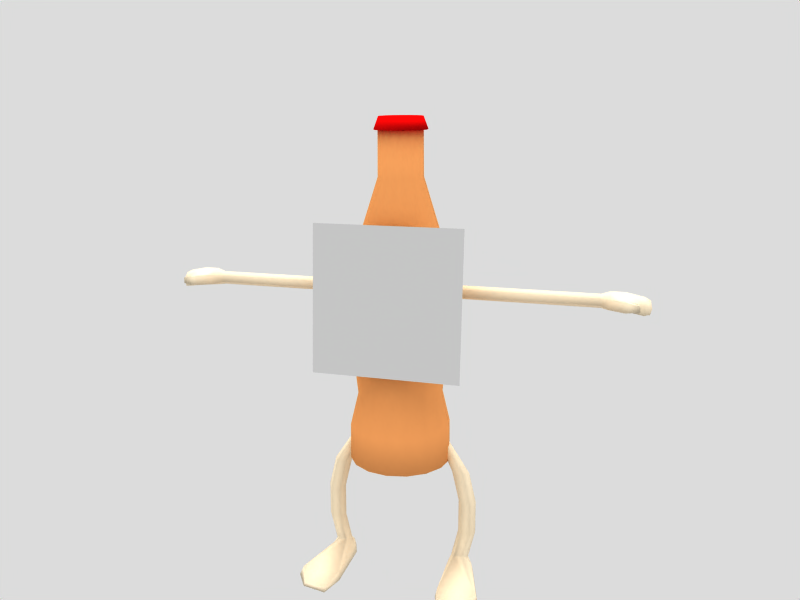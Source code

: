 # Source: super_cocacola7.blend  (saved by Blender 2.46.0; exported with 4.5.12 LTS)
import bpy
from mathutils import Matrix  # noqa: F401  (used for matrix-valued properties, if any)

bpy.ops.wm.read_factory_settings(use_empty=True)
scene = bpy.context.scene
scene.name = 'Scene'

# ---- collections
col_collection_1 = bpy.data.collections.new('Collection 1'); scene.collection.children.link(col_collection_1)
col_collection_20 = bpy.data.collections.new('Collection 20'); scene.collection.children.link(col_collection_20)

# ---- materials (node trees are filled in below, after node groups)
mat_memberskin = bpy.data.materials.new('MemberSkin')
mat_memberskin.alpha_threshold = 0.0
mat_memberskin.diffuse_color = (0.9765, 0.902, 0.7725, 1.0)
mat_memberskin.roughness = 0.0
mat_memberskin.specular_intensity = 0.1
mat_memberskin.line_color = (0.0, 0.0, 0.0, 1.0)
mat_faceskin = bpy.data.materials.new('FaceSkin')
mat_faceskin.alpha_threshold = 0.0
mat_faceskin.preview_render_type = 'CUBE'
mat_faceskin.roughness = 0.5
mat_faceskin.line_color = (0.0, 0.0, 0.0, 1.0)
mat_capskin = bpy.data.materials.new('CapSkin')
mat_capskin.alpha_threshold = 0.0
mat_capskin.preview_render_type = 'CUBE'
mat_capskin.diffuse_color = (0.9294, 0.03137, 0.03137, 1.0)
mat_capskin.roughness = 0.5
mat_capskin.line_color = (0.0, 0.0, 0.0, 1.0)
mat_bottleskin = bpy.data.materials.new('BottleSkin')
mat_bottleskin.alpha_threshold = 0.0
mat_bottleskin.preview_render_type = 'CUBE'
mat_bottleskin.diffuse_color = (0.9647, 0.6314, 0.3608, 1.0)
mat_bottleskin.roughness = 0.5
mat_bottleskin.line_color = (0.0, 0.0, 0.0, 1.0)

# ---- material node trees

# ---- world
world_world = bpy.data.worlds.new('World'); scene.world = world_world
world_world.color = (0.8627, 0.8627, 0.8627)
world_world.use_sun_shadow = False
world_world.sun_shadow_jitter_overblur = 0.0
world_world.cycles.sampling_method = 'MANUAL'
world_world.cycles.sample_map_resolution = 256

# ---- cameras
cam_camera_001 = bpy.data.cameras.new('Camera.001')
cam_camera_001.passepartout_alpha = 0.2
cam_camera_001.clip_end = 100.0
cam_camera_001.lens = 35.0
cam_camera_001.show_passepartout = False
cam_camera_001.show_safe_areas = True
cam_camera_001.dof.focus_distance = 0.0
cam_camera_001.dof.aperture_fstop = 128.0

# ---- lights
light_lamp_003 = bpy.data.lights.new('Lamp.003', 'SUN')
light_lamp_003.transmission_factor = 0.0
light_lamp_003.angle = 1.571
light_lamp_003.energy = 1.5
light_lamp_003.shadow_buffer_clip_start = 0.5
light_lamp_003.shadow_soft_size = 1.0
light_lamp_003.shadow_cascade_max_distance = 1000.0
light_lamp_003.cycles.use_multiple_importance_sampling = False

# ---- meshes
me_leg = bpy.data.meshes.new('Leg')
me_leg.from_pydata([(-1.079, 0.1581, -1.899), (1.079, 0.1581, -1.899), (-0.9976, 0.0175, -1.9), (0.9976, 0.0175, -1.9), (-1.079, -0.1231, -1.832), (1.079, -0.1231, -1.832), (-1.241, -0.1231, -1.832), (1.241, -0.1231, -1.832), (-1.322, 0.01745, -1.899), (1.322, 0.01745, -1.899), (-1.241, 0.158, -1.899), (1.241, 0.158, -1.899), (-1.071, 0.1581, -0.1628), (1.071, 0.1581, -0.1628), (-0.9901, 0.0175, -0.1629), (0.9901, 0.0175, -0.1629), (-1.071, -0.1231, -0.1628), (1.071, -0.1231, -0.1628), (-1.234, -0.1231, -0.1626), (1.234, -0.1231, -0.1626), (-1.315, 0.01745, -0.1625), (1.315, 0.01745, -0.1625), (-1.234, 0.158, -0.1626), (1.234, 0.158, -0.1626), (-1.125, 0.0175, -0.8151), (1.125, 0.0175, -0.8151), (-1.206, 0.1581, -0.815), (1.206, 0.1581, -0.815), (-1.205, -0.1231, -0.7728), (1.205, -0.1231, -0.7728), (-1.368, -0.1231, -0.7726), (1.368, -0.1231, -0.7726), (-1.449, 0.01745, -0.8147), (1.449, 0.01745, -0.8147), (-1.368, 0.158, -0.8148), (1.368, 0.158, -0.8148), (-1.124, 0.0175, -0.7307), (1.124, 0.0175, -0.7307), (-1.205, 0.1581, -0.7306), (1.205, 0.1581, -0.7306), (-1.449, 0.01745, -0.7303), (1.449, 0.01745, -0.7303), (-1.368, 0.158, -0.7304), (1.368, 0.158, -0.7304), (-0.7608, 0.01748, 0.5444), (0.7608, 0.01748, 0.5444), (-0.8063, 0.09631, 0.5445), (0.8063, 0.09631, 0.5445), (-0.8518, 0.01746, 0.5445), (0.8518, 0.01746, 0.5445), (-0.8063, -0.06137, 0.5445), (0.8063, -0.06137, 0.5445), (-0.7152, -0.06135, 0.5443), (0.7152, -0.06135, 0.5443), (-0.6697, 0.01749, 0.5443), (0.6697, 0.01749, 0.5443), (-0.7153, 0.09632, 0.5443), (0.7153, 0.09632, 0.5443), (-1.277, 0.2626, -2.024), (1.277, 0.2626, -2.024), (-1.393, 0.01744, -2.024), (1.393, 0.01744, -2.024), (-1.65, -0.9488, -2.019), (1.65, -0.9488, -2.019), (-0.9488, -0.9447, -2.018), (0.9488, -0.9447, -2.018), (-0.9457, 0.01751, -2.024), (0.9457, 0.01751, -2.024), (-1.044, 0.2627, -2.024), (1.044, 0.2627, -2.024), (-0.9212, 0.01751, -2.165), (0.9212, 0.01751, -2.165), (-1.018, 0.2833, -2.165), (1.018, 0.2833, -2.165), (-0.9196, -1.0, -2.163), (0.9196, -1.0, -2.163), (-1.703, -1.004, -2.163), (1.703, -1.004, -2.163), (-1.424, 0.01744, -2.164), (1.424, 0.01744, -2.164), (-1.295, 0.2832, -2.164), (1.295, 0.2832, -2.164), (-1.054, -1.426, -2.166), (1.054, -1.426, -2.166), (-1.496, -1.333, -2.167), (1.496, -1.333, -2.167), (-1.493, -1.291, -2.097), (1.493, -1.291, -2.097), (-1.055, -1.385, -2.096), (1.055, -1.385, -2.096), (-1.126, 0.0175, -1.352), (1.126, 0.0175, -1.352), (-1.207, 0.1581, -1.352), (1.207, 0.1581, -1.352), (-1.207, -0.1231, -1.352), (1.207, -0.1231, -1.352), (-1.37, -0.1231, -1.352), (1.37, -0.1231, -1.352), (-1.451, 0.01745, -1.351), (1.451, 0.01745, -1.351), (-1.37, 0.158, -1.352), (1.37, 0.158, -1.352)], [], [(26, 38, 36, 24), (37, 39, 27, 25), (38, 12, 14, 36), (15, 13, 39, 37), (24, 36, 28), (29, 37, 25), (36, 14, 16, 28), (17, 15, 37, 29), (28, 16, 18, 30), (19, 17, 29, 31), (30, 40, 32), (33, 41, 31), (30, 18, 20, 40), (21, 19, 31, 41), (32, 40, 42, 34), (43, 41, 33, 35), (40, 20, 22, 42), (23, 21, 41, 43), (12, 38, 42, 22), (43, 39, 13, 23), (38, 26, 34, 42), (35, 27, 39, 43), (12, 22, 46, 56), (47, 23, 13, 57), (22, 20, 48, 46), (49, 21, 23, 47), (20, 18, 50, 48), (51, 19, 21, 49), (18, 16, 52, 50), (53, 17, 19, 51), (16, 14, 54, 52), (55, 15, 17, 53), (14, 12, 56, 54), (57, 13, 15, 55), (44, 54, 56), (57, 55, 45), (44, 52, 54), (55, 53, 45), (44, 50, 52), (53, 51, 45), (44, 48, 50), (51, 49, 45), (44, 46, 48), (49, 47, 45), (44, 56, 46), (47, 57, 45), (10, 0, 68, 58), (69, 1, 11, 59), (8, 10, 58, 60), (59, 11, 9, 61), (6, 8, 60, 62), (61, 9, 7, 63), (4, 6, 62, 64), (63, 7, 5, 65), (2, 4, 64, 66), (65, 5, 3, 67), (0, 2, 66, 68), (67, 3, 1, 69), (66, 70, 72, 68), (73, 71, 67, 69), (64, 74, 70, 66), (71, 75, 65, 67), (60, 78, 76, 62), (77, 79, 61, 63), (58, 80, 78, 60), (79, 81, 59, 61), (68, 72, 80, 58), (81, 73, 69, 59), (70, 78, 80, 72), (81, 79, 71, 73), (70, 74, 76, 78), (77, 75, 71, 79), (76, 74, 82, 84), (83, 75, 77, 85), (62, 76, 84, 86), (85, 77, 63, 87), (74, 64, 88, 82), (89, 65, 75, 83), (64, 62, 86, 88), (87, 63, 65, 89), (86, 84, 82, 88), (83, 85, 87, 89), (0, 92, 90, 2), (91, 93, 1, 3), (92, 26, 24, 90), (25, 27, 93, 91), (2, 90, 94, 4), (95, 91, 3, 5), (90, 24, 28, 94), (29, 25, 91, 95), (4, 94, 96, 6), (97, 95, 5, 7), (94, 28, 30, 96), (31, 29, 95, 97), (6, 96, 98, 8), (99, 97, 7, 9), (96, 30, 32, 98), (33, 31, 97, 99), (8, 98, 100, 10), (101, 99, 9, 11), (98, 32, 34, 100), (35, 33, 99, 101), (26, 92, 100, 34), (101, 93, 27, 35), (92, 0, 10, 100), (11, 1, 93, 101)])
me_leg.polygons.foreach_set('use_smooth', [True] * 106)
me_leg.materials.append(mat_memberskin)
me_leg.use_remesh_preserve_volume = False
me_leg.use_remesh_preserve_attributes = False
me_leg.use_mirror_vertex_groups = False
me_leg.update()
me_arm = bpy.data.meshes.new('Arm')
me_arm.from_pydata([(-3.485, 0.1051, -0.01245), (3.485, 0.1051, -0.01245), (-3.485, -0.0002192, -0.07328), (3.485, -0.0002192, -0.07328), (-3.485, -0.1056, -0.01248), (3.485, -0.1056, -0.01248), (-3.485, -0.1056, 0.1091), (3.485, -0.1056, 0.1091), (-3.485, -0.0002588, 0.17), (3.485, -0.0002588, 0.17), (-3.485, 0.1051, 0.1092), (3.485, 0.1051, 0.1092), (-0.9201, 0.1051, -0.01245), (0.9201, 0.1051, -0.01245), (-0.9201, -0.0002191, -0.07328), (0.9201, -0.0002191, -0.07328), (-0.9201, -0.1056, -0.01248), (0.9201, -0.1056, -0.01248), (-0.9201, -0.1056, 0.1091), (0.9201, -0.1056, 0.1091), (-0.9201, -0.000259, 0.17), (0.9201, -0.000259, 0.17), (-0.9201, 0.1051, 0.1092), (0.9201, 0.1051, 0.1092), (-2.249, -0.0002191, -0.07328), (2.249, -0.0002191, -0.07328), (-2.249, 0.1051, -0.01245), (2.249, 0.1051, -0.01245), (-2.201, -0.1056, -0.01248), (2.201, -0.1056, -0.01248), (-2.201, -0.1056, 0.1091), (2.201, -0.1056, 0.1091), (-2.249, -0.0002589, 0.17), (2.249, -0.0002589, 0.17), (-2.249, 0.1051, 0.1092), (2.249, 0.1051, 0.1092), (-2.152, -0.0002191, -0.07328), (2.152, -0.0002191, -0.07328), (-2.152, 0.1051, -0.01245), (2.152, 0.1051, -0.01245), (-2.152, -0.0002589, 0.17), (2.152, -0.0002589, 0.17), (-2.152, 0.1051, 0.1092), (2.152, 0.1051, 0.1092), (-0.6995, -0.000239, -0.004715), (0.6995, -0.000239, -0.004715), (-0.6995, 0.05883, 0.0294), (0.6995, 0.05883, 0.0294), (-0.6995, -0.0002502, 0.06349), (0.6995, -0.0002502, 0.06349), (-0.6995, -0.05932, 0.02938), (0.6995, -0.05932, 0.02938), (-0.6995, -0.05931, -0.03883), (0.6995, -0.05931, -0.03883), (-0.6995, -0.0002279, -0.07293), (0.6995, -0.0002279, -0.07293), (-0.6995, 0.05884, -0.03881), (0.6995, 0.05884, -0.03881), (-3.627, 0.1509, 0.1356), (3.627, 0.1509, 0.1356), (-3.627, -0.0002675, 0.2229), (3.627, -0.0002675, 0.2229), (-3.627, -0.2689, 0.1356), (3.627, -0.2689, 0.1356), (-3.627, -0.2689, -0.03895), (3.627, -0.2689, -0.03895), (-3.627, -0.0002105, -0.09188), (3.627, -0.0002105, -0.09188), (-3.627, 0.1509, -0.03889), (3.627, 0.1509, -0.03889), (-4.185, 0.1509, -0.1001), (4.185, 0.1509, -0.1001), (-4.185, -0.0002105, -0.1531), (4.185, -0.0002105, -0.1531), (-4.185, -0.2689, -0.1001), (4.185, -0.2689, -0.1001), (-4.185, -0.2689, 0.07439), (4.185, -0.2689, 0.07439), (-4.185, -0.0002675, 0.1617), (4.185, -0.0002675, 0.1617), (-4.185, 0.1509, 0.07444), (4.185, 0.1509, 0.07444), (-4.312, -0.03453, -0.02474), (4.312, -0.03453, -0.02474), (-4.283, 0.05216, 0.04497), (4.283, 0.05216, 0.04497), (-4.283, -0.03454, 0.1146), (4.283, -0.03454, 0.1146), (-4.283, -0.1212, 0.04493), (4.283, -0.1212, 0.04493), (-4.283, -0.1212, -0.09445), (4.283, -0.1212, -0.09445), (-4.283, -0.03451, -0.1367), (4.283, -0.03451, -0.1367), (-4.283, 0.05218, -0.09441), (4.283, 0.05218, -0.09441), (-3.881, -0.0002105, -0.09188), (3.881, -0.0002105, -0.09188), (-3.881, 0.1509, -0.03889), (3.881, 0.1509, -0.03889), (-3.881, -0.2689, -0.03894), (3.881, -0.2689, -0.03894), (-3.881, -0.2689, 0.1356), (3.881, -0.2689, 0.1356), (-3.881, -0.0002675, 0.2229), (3.881, -0.0002675, 0.2229), (-3.881, 0.1509, 0.1356), (3.881, 0.1509, 0.1356), (-3.881, -0.4134, -0.03896), (3.881, -0.4134, -0.03896), (-3.881, -0.4134, 0.1356), (3.881, -0.4134, 0.1356), (-4.077, -0.359, 0.1028), (4.077, -0.359, 0.1028), (-4.112, -0.4493, 0.1028), (4.112, -0.4493, 0.1028), (-4.112, -0.4492, -0.006225), (4.112, -0.4492, -0.006225), (-4.077, -0.359, -0.00621), (4.077, -0.359, -0.00621)], [], [(0, 26, 24, 2), (25, 27, 1, 3), (2, 24, 28, 4), (29, 25, 3, 5), (4, 28, 30, 6), (31, 29, 5, 7), (6, 30, 32, 8), (33, 31, 7, 9), (8, 32, 34, 10), (35, 33, 9, 11), (26, 0, 10, 34), (11, 1, 27, 35), (26, 38, 36, 24), (37, 39, 27, 25), (38, 12, 14, 36), (15, 13, 39, 37), (24, 36, 28), (29, 37, 25), (36, 14, 16, 28), (17, 15, 37, 29), (28, 16, 18, 30), (19, 17, 29, 31), (30, 40, 32), (33, 41, 31), (30, 18, 20, 40), (21, 19, 31, 41), (32, 40, 42, 34), (43, 41, 33, 35), (40, 20, 22, 42), (23, 21, 41, 43), (12, 38, 42, 22), (43, 39, 13, 23), (38, 26, 34, 42), (35, 27, 39, 43), (12, 22, 46, 56), (47, 23, 13, 57), (22, 20, 48, 46), (49, 21, 23, 47), (20, 18, 50, 48), (51, 19, 21, 49), (18, 16, 52, 50), (53, 17, 19, 51), (16, 14, 54, 52), (55, 15, 17, 53), (14, 12, 56, 54), (57, 13, 15, 55), (44, 54, 56), (57, 55, 45), (44, 52, 54), (55, 53, 45), (44, 50, 52), (53, 51, 45), (44, 48, 50), (51, 49, 45), (44, 46, 48), (49, 47, 45), (44, 56, 46), (47, 57, 45), (10, 0, 68, 58), (69, 1, 11, 59), (8, 10, 58, 60), (59, 11, 9, 61), (6, 8, 60, 62), (61, 9, 7, 63), (4, 6, 62, 64), (63, 7, 5, 65), (2, 4, 64, 66), (65, 5, 3, 67), (0, 2, 66, 68), (67, 3, 1, 69), (80, 70, 94, 84), (95, 71, 81, 85), (78, 80, 84, 86), (85, 81, 79, 87), (76, 78, 86, 88), (87, 79, 77, 89), (74, 76, 88, 90), (89, 77, 75, 91), (72, 74, 90, 92), (91, 75, 73, 93), (70, 72, 92, 94), (93, 73, 71, 95), (82, 94, 92), (93, 95, 83), (82, 92, 90), (91, 93, 83), (82, 90, 88), (89, 91, 83), (82, 88, 86), (87, 89, 83), (82, 86, 84), (85, 87, 83), (84, 94, 82), (83, 95, 85), (66, 96, 98, 68), (99, 97, 67, 69), (96, 72, 70, 98), (71, 73, 97, 99), (64, 100, 96, 66), (97, 101, 65, 67), (100, 74, 72, 96), (73, 75, 101, 97), (102, 76, 74, 100), (75, 77, 103, 101), (60, 104, 102, 62), (103, 105, 61, 63), (104, 78, 76, 102), (77, 79, 105, 103), (58, 106, 104, 60), (105, 107, 59, 61), (106, 80, 78, 104), (79, 81, 107, 105), (68, 98, 106, 58), (107, 99, 69, 59), (98, 70, 80, 106), (81, 71, 99, 107), (62, 102, 110), (111, 103, 63), (100, 64, 108), (109, 65, 101), (62, 110, 108, 64), (109, 111, 63, 65), (110, 102, 112, 114), (113, 103, 111, 115), (108, 110, 114, 116), (115, 111, 109, 117), (100, 108, 116, 118), (117, 109, 101, 119), (102, 100, 118, 112), (119, 101, 103, 113), (112, 118, 116, 114), (117, 119, 113, 115)])
me_arm.polygons.foreach_set('use_smooth', [True] * 132)
me_arm.materials.append(mat_memberskin)
me_arm.use_remesh_preserve_volume = False
me_arm.use_remesh_preserve_attributes = False
me_arm.use_mirror_vertex_groups = False
me_arm.update()
me_skin = bpy.data.meshes.new('Skin')
me_skin.from_pydata([(-1.058, -0.6707, 0.9427), (-0.9335, -0.6785, -1.053), (1.057, -0.8209, -0.9283), (0.9326, -0.8132, 1.068)], [], [(0, 1, 2, 3)])
_uv = me_skin.uv_layers.new(name='UVTex')
_uv.uv.foreach_set('vector', [1.0, 1.0, 0.0, 1.0, 0.0, 0.0, 1.0, 1.49e-07])
me_skin.materials.append(mat_faceskin)
me_skin.use_remesh_preserve_volume = False
me_skin.use_remesh_preserve_attributes = False
me_skin.use_mirror_vertex_groups = False
me_skin.update()
me_cap = bpy.data.meshes.new('Cap')
me_cap.from_pydata([(-0.6995, 0.6762, -0.5222), (-0.4047, 0.8032, -0.9932), (-0.05711, 0.7947, -1.369), (0.2904, 0.6518, -1.593), (0.5848, 0.3964, -1.63), (0.7814, 0.06734, -1.476), (0.8502, -0.2853, -1.153), (0.7807, -0.6079, -0.7105), (0.5836, -0.8512, -0.2162), (0.2888, -0.9783, 0.2547), (-0.05881, -0.9697, 0.6307), (-0.4063, -0.8269, 0.8545), (-0.7007, -0.5715, 0.8919), (-0.8973, -0.2424, 0.7374), (-0.9661, 0.1103, 0.4144), (-0.8966, 0.4328, -0.02792), (-0.3897, 0.7432, 0.306), (-0.1466, 0.848, -0.08221), (0.1399, 0.8409, -0.3921), (0.4263, 0.7232, -0.5766), (0.669, 0.5126, -0.6075), (0.8311, 0.2413, -0.4801), (0.8878, -0.04937, -0.2138), (0.8305, -0.3153, 0.1508), (0.668, -0.5158, 0.5582), (0.425, -0.6206, 0.9465), (0.1385, -0.6135, 1.256), (-0.1479, -0.4958, 1.441), (-0.3906, -0.2852, 1.472), (-0.5527, -0.01395, 1.344), (-0.6094, 0.2768, 1.078), (-0.5522, 0.5426, 0.7135), (-0.05796, -0.08751, -0.3692), (0.1392, 0.1137, 0.4321)], [], [(32, 0, 1), (33, 17, 16), (32, 1, 2), (33, 18, 17), (32, 2, 3), (33, 19, 18), (32, 3, 4), (33, 20, 19), (32, 4, 5), (33, 21, 20), (32, 5, 6), (33, 22, 21), (32, 6, 7), (33, 23, 22), (32, 7, 8), (33, 24, 23), (32, 8, 9), (33, 25, 24), (32, 9, 10), (33, 26, 25), (32, 10, 11), (33, 27, 26), (32, 11, 12), (33, 28, 27), (32, 12, 13), (33, 29, 28), (32, 13, 14), (33, 30, 29), (32, 14, 15), (33, 31, 30), (15, 0, 32), (33, 16, 31), (0, 16, 17, 1), (1, 17, 18, 2), (2, 18, 19, 3), (3, 19, 20, 4), (4, 20, 21, 5), (5, 21, 22, 6), (6, 22, 23, 7), (7, 23, 24, 8), (8, 24, 25, 9), (9, 25, 26, 10), (10, 26, 27, 11), (11, 27, 28, 12), (12, 28, 29, 13), (13, 29, 30, 14), (14, 30, 31, 15), (16, 0, 15, 31)])
me_cap.polygons.foreach_set('use_smooth', [True] * 48)
_uv = me_cap.uv_layers.new(name='UVTex')
_uv.uv.foreach_set('vector', [0.4969, 0.6, 0.5905, 0.5374, 0.6073, 0.578, 0.5, 0.8531, 0.5619, 0.9365, 0.5253, 0.9538, 0.4969, 0.6, 0.6073, 0.578, 0.6073, 0.622, 0.5, 0.8531, 0.5891, 0.9065, 0.5619, 0.9365, 0.4969, 0.6, 0.6073, 0.622, 0.5905, 0.6626, 0.5, 0.8531, 0.6027, 0.8683, 0.5891, 0.9065, 0.4969, 0.6, 0.5905, 0.6626, 0.5594, 0.6936, 0.5, 0.8531, 0.6007, 0.8279, 0.6027, 0.8683, 0.4969, 0.6, 0.5594, 0.6936, 0.5188, 0.7105, 0.5, 0.8531, 0.5834, 0.7912, 0.6007, 0.8279, 0.4969, 0.6, 0.5188, 0.7105, 0.4749, 0.7105, 0.5, 0.8531, 0.5533, 0.7641, 0.5834, 0.7912, 0.4969, 0.6, 0.4749, 0.7105, 0.4343, 0.6936, 0.5, 0.8531, 0.5152, 0.7504, 0.5533, 0.7641, 0.4969, 0.6, 0.4343, 0.6936, 0.4032, 0.6626, 0.5, 0.8531, 0.4747, 0.7524, 0.5152, 0.7504, 0.4969, 0.6, 0.4032, 0.6626, 0.3864, 0.622, 0.5, 0.8531, 0.4381, 0.7698, 0.4747, 0.7524, 0.4969, 0.6, 0.3864, 0.622, 0.3864, 0.578, 0.5, 0.8531, 0.4109, 0.7998, 0.4381, 0.7698, 0.4969, 0.6, 0.3864, 0.578, 0.4032, 0.5374, 0.5, 0.8531, 0.3973, 0.8379, 0.4109, 0.7998, 0.4969, 0.6, 0.4032, 0.5374, 0.4343, 0.5064, 0.5, 0.8531, 0.3993, 0.8784, 0.3973, 0.8379, 0.4969, 0.6, 0.4343, 0.5064, 0.4749, 0.4895, 0.5, 0.8531, 0.4166, 0.915, 0.3993, 0.8784, 0.4969, 0.6, 0.4749, 0.4895, 0.5188, 0.4895, 0.5, 0.8531, 0.4467, 0.9422, 0.4166, 0.915, 0.4969, 0.6, 0.5188, 0.4895, 0.5594, 0.5064, 0.5, 0.8531, 0.4848, 0.9558, 0.4467, 0.9422, 0.5594, 0.5064, 0.5905, 0.5374, 0.4969, 0.6, 0.5, 0.8531, 0.5253, 0.9538, 0.4848, 0.9558, 0.5218, 0.9629, 0.5253, 0.9538, 0.5619, 0.9365, 0.5622, 0.9462, 0.5622, 0.9462, 0.5619, 0.9365, 0.5891, 0.9065, 0.5931, 0.9153, 0.5931, 0.9153, 0.5891, 0.9065, 0.6027, 0.8683, 0.6098, 0.875, 0.6098, 0.875, 0.6027, 0.8683, 0.6007, 0.8279, 0.6098, 0.8313, 0.6098, 0.8313, 0.6007, 0.8279, 0.5834, 0.7912, 0.5931, 0.7909, 0.5931, 0.7909, 0.5834, 0.7912, 0.5533, 0.7641, 0.5622, 0.76, 0.5622, 0.76, 0.5533, 0.7641, 0.5152, 0.7504, 0.5218, 0.7433, 0.5218, 0.7433, 0.5152, 0.7504, 0.4747, 0.7524, 0.4782, 0.7433, 0.4782, 0.7433, 0.4747, 0.7524, 0.4381, 0.7698, 0.4378, 0.76, 0.4378, 0.76, 0.4381, 0.7698, 0.4109, 0.7998, 0.4069, 0.7909, 0.4069, 0.7909, 0.4109, 0.7998, 0.3973, 0.8379, 0.3902, 0.8313, 0.3902, 0.8313, 0.3973, 0.8379, 0.3993, 0.8784, 0.3902, 0.875, 0.3902, 0.875, 0.3993, 0.8784, 0.4166, 0.915, 0.4069, 0.9153, 0.4069, 0.9153, 0.4166, 0.915, 0.4467, 0.9422, 0.4378, 0.9462, 0.4378, 0.9462, 0.4467, 0.9422, 0.4848, 0.9558, 0.4782, 0.9629, 0.5253, 0.9538, 0.5218, 0.9629, 0.4782, 0.9629, 0.4848, 0.9558])
me_cap.materials.append(mat_capskin)
me_cap.use_remesh_preserve_volume = False
me_cap.use_remesh_preserve_attributes = False
me_cap.use_mirror_vertex_groups = False
me_cap.update()
me_bottle = bpy.data.meshes.new('Bottle')
me_bottle.from_pydata([(0.9481, -0.001622, -2.451), (0.9481, 0.001622, -2.451), (0.8769, -0.3595, -2.451), (0.8769, 0.3595, -2.451), (0.6742, -0.6629, -2.451), (0.6742, 0.6629, -2.451), (0.3708, -0.8656, -2.451), (0.3708, 0.8656, -2.451), (0.01292, -0.9368, -2.451), (0.01292, 0.9368, -2.451), (-0.3449, -0.8656, -2.451), (-0.3449, 0.8656, -2.451), (-0.6483, -0.6629, -2.451), (-0.6483, 0.6629, -2.451), (-0.851, -0.3595, -2.451), (-0.851, 0.3595, -2.451), (-0.9222, -0.001622, -2.451), (-0.9222, 0.001622, -2.451), (0.4092, -0.001623, 2.446), (0.4092, 0.001623, 2.446), (0.379, -0.1533, 2.446), (0.379, 0.1533, 2.446), (0.2931, -0.2818, 2.446), (0.2931, 0.2818, 2.446), (0.1646, -0.3677, 2.446), (0.1646, 0.3677, 2.446), (0.01292, -0.3979, 2.446), (0.01292, 0.3979, 2.446), (-0.1387, -0.3677, 2.446), (-0.1387, 0.3677, 2.446), (-0.2673, -0.2818, 2.446), (-0.2673, 0.2818, 2.446), (-0.3532, -0.1533, 2.446), (-0.3532, 0.1533, 2.446), (-0.3833, -0.001621, 2.446), (-0.3833, 0.001621, 2.446), (0.01292, -0.001623, -2.451), (0.01292, 0.001623, -2.451), (0.01292, -0.001622, 2.446), (0.01292, 0.001622, 2.446), (0.8553, -0.001623, 0.667), (0.8553, 0.001623, 0.667), (0.7912, -0.324, 0.667), (0.7912, 0.324, 0.667), (0.6086, -0.5973, 0.667), (0.6086, 0.5973, 0.667), (0.3353, -0.7799, 0.667), (0.3353, 0.7799, 0.667), (0.01292, -0.844, 0.667), (0.01292, 0.844, 0.667), (-0.3094, -0.7799, 0.667), (-0.3094, 0.7799, 0.667), (-0.5827, -0.5973, 0.667), (-0.5827, 0.5973, 0.667), (-0.7653, -0.324, 0.667), (-0.7653, 0.324, 0.667), (-0.8294, -0.001621, 0.667), (-0.8294, 0.001621, 0.667), (0.9423, -0.001623, -0.3342), (0.9423, 0.001623, -0.3342), (0.8715, -0.3573, -0.3342), (0.8715, 0.3573, -0.3342), (0.6701, -0.6588, -0.3342), (0.6701, 0.6588, -0.3342), (0.3686, -0.8602, -0.3342), (0.3686, 0.8602, -0.3342), (0.01292, -0.931, -0.3342), (0.01292, 0.931, -0.3342), (-0.3427, -0.8602, -0.3342), (-0.3427, 0.8602, -0.3342), (-0.6442, -0.6588, -0.3342), (-0.6442, 0.6588, -0.3342), (-0.8457, -0.3573, -0.3342), (-0.8457, 0.3573, -0.3342), (-0.9164, -0.001621, -0.3342), (-0.9164, 0.001621, -0.3342), (0.4204, -0.001623, 1.803), (0.4204, 0.001623, 1.803), (0.3894, -0.1576, 1.803), (0.3894, 0.1576, 1.803), (0.3011, -0.2898, 1.803), (0.3011, 0.2898, 1.803), (0.1689, -0.3781, 1.803), (0.1689, 0.3781, 1.803), (0.01292, -0.4091, 1.803), (0.01292, 0.4091, 1.803), (-0.143, -0.3781, 1.803), (-0.143, 0.3781, 1.803), (-0.2699, -0.2844, 1.801), (-0.2699, 0.2844, 1.801), (-0.3566, -0.1547, 1.801), (-0.3566, 0.1547, 1.801), (-0.387, -0.001621, 1.801), (-0.387, 0.001621, 1.801), (0.9402, -0.001623, -1.911), (0.9402, 0.001623, -1.911), (0.8696, -0.3565, -1.911), (0.8696, 0.3565, -1.911), (0.6686, -0.6573, -1.911), (0.6686, 0.6573, -1.911), (0.3678, -0.8583, -1.911), (0.3678, 0.8583, -1.911), (0.01292, -0.9289, -1.911), (0.01292, 0.9289, -1.911), (-0.3419, -0.8583, -1.911), (-0.3419, 0.8583, -1.911), (-0.6428, -0.6573, -1.911), (-0.6428, 0.6573, -1.911), (-0.8438, -0.3565, -1.911), (-0.8438, 0.3565, -1.911), (-0.9144, -0.001622, -1.911), (-0.9144, 0.001622, -1.911), (0.794, -0.001623, -1.41), (0.794, 0.001623, -1.41), (0.7345, -0.3005, -1.41), (0.7345, 0.3005, -1.41), (0.5652, -0.5539, -1.41), (0.5652, 0.5539, -1.41), (0.3118, -0.7232, -1.41), (0.3118, 0.7232, -1.41), (0.01292, -0.7827, -1.41), (0.01292, 0.7827, -1.41), (-0.286, -0.7232, -1.41), (-0.286, 0.7232, -1.41), (-0.5394, -0.5539, -1.41), (-0.5394, 0.5539, -1.41), (-0.7087, -0.3005, -1.41), (-0.7087, 0.3005, -1.41), (-0.7681, -0.001622, -1.41), (-0.7681, 0.001622, -1.41)], [], [(36, 0, 2), (3, 1, 37), (38, 20, 18), (19, 21, 39), (36, 2, 4), (5, 3, 37), (38, 22, 20), (21, 23, 39), (36, 4, 6), (7, 5, 37), (38, 24, 22), (23, 25, 39), (36, 6, 8), (9, 7, 37), (38, 26, 24), (25, 27, 39), (36, 8, 10), (11, 9, 37), (38, 28, 26), (27, 29, 39), (36, 10, 12), (13, 11, 37), (38, 30, 28), (29, 31, 39), (36, 12, 14), (15, 13, 37), (38, 32, 30), (31, 33, 39), (36, 14, 16), (17, 15, 37), (38, 34, 32), (33, 35, 39), (58, 40, 42, 60), (43, 41, 59, 61), (60, 42, 44, 62), (45, 43, 61, 63), (62, 44, 46, 64), (47, 45, 63, 65), (64, 46, 48, 66), (49, 47, 65, 67), (66, 48, 50, 68), (51, 49, 67, 69), (68, 50, 52, 70), (53, 51, 69, 71), (70, 52, 54, 72), (55, 53, 71, 73), (72, 54, 56, 74), (57, 55, 73, 75), (40, 76, 78, 42), (79, 77, 41, 43), (42, 78, 80, 44), (81, 79, 43, 45), (44, 80, 82, 46), (83, 81, 45, 47), (46, 82, 84, 48), (85, 83, 47, 49), (48, 84, 86, 50), (87, 85, 49, 51), (50, 86, 88, 52), (89, 87, 51, 53), (52, 88, 90, 54), (91, 89, 53, 55), (54, 90, 92, 56), (93, 91, 55, 57), (76, 18, 20, 78), (21, 19, 77, 79), (78, 20, 22, 80), (23, 21, 79, 81), (80, 22, 24, 82), (25, 23, 81, 83), (82, 24, 26, 84), (27, 25, 83, 85), (84, 26, 28, 86), (29, 27, 85, 87), (86, 28, 30, 88), (31, 29, 87, 89), (88, 30, 32, 90), (33, 31, 89, 91), (90, 32, 34, 92), (35, 33, 91, 93), (0, 94, 96, 2), (97, 95, 1, 3), (2, 96, 98, 4), (99, 97, 3, 5), (4, 98, 100, 6), (101, 99, 5, 7), (6, 100, 102, 8), (103, 101, 7, 9), (8, 102, 104, 10), (105, 103, 9, 11), (10, 104, 106, 12), (107, 105, 11, 13), (12, 106, 108, 14), (109, 107, 13, 15), (14, 108, 110, 16), (111, 109, 15, 17), (94, 112, 114, 96), (115, 113, 95, 97), (112, 58, 60, 114), (61, 59, 113, 115), (96, 114, 116, 98), (117, 115, 97, 99), (114, 60, 62, 116), (63, 61, 115, 117), (98, 116, 118, 100), (119, 117, 99, 101), (116, 62, 64, 118), (65, 63, 117, 119), (100, 118, 120, 102), (121, 119, 101, 103), (118, 64, 66, 120), (67, 65, 119, 121), (102, 120, 122, 104), (123, 121, 103, 105), (120, 66, 68, 122), (69, 67, 121, 123), (104, 122, 124, 106), (125, 123, 105, 107), (122, 68, 70, 124), (71, 69, 123, 125), (106, 124, 126, 108), (127, 125, 107, 109), (124, 70, 72, 126), (73, 71, 125, 127), (108, 126, 128, 110), (129, 127, 109, 111), (126, 72, 74, 128), (75, 73, 127, 129)])
me_bottle.polygons.foreach_set('use_smooth', [True] * 128)
_uv = me_bottle.uv_layers.new(name='UVTex')
_uv.uv.foreach_set('vector', [0.3256, 0.02705, 0.3272, 0.02705, 0.2938, 0.01764, 0.7062, 0.01764, 0.6728, 0.02705, 0.6744, 0.02705, 0.1809, 0.9323, 0.2312, 0.9323, 0.2447, 0.9323, 0.7553, 0.9323, 0.7688, 0.9323, 0.8191, 0.9323, 0.3256, 0.02705, 0.2938, 0.01764, 0.2605, 0.01764, 0.7395, 0.01764, 0.7062, 0.01764, 0.6744, 0.02705, 0.1809, 0.9323, 0.2178, 0.9323, 0.2312, 0.9323, 0.7688, 0.9323, 0.7822, 0.9323, 0.8191, 0.9323, 0.3256, 0.02705, 0.2605, 0.01764, 0.2272, 0.01764, 0.7728, 0.01764, 0.7395, 0.01764, 0.6744, 0.02705, 0.1809, 0.9323, 0.2044, 0.9323, 0.2178, 0.9323, 0.7822, 0.9323, 0.7956, 0.9323, 0.8191, 0.9323, 0.3256, 0.02705, 0.2272, 0.01764, 0.1939, 0.01764, 0.8061, 0.01764, 0.7728, 0.01764, 0.6744, 0.02705, 0.1809, 0.9323, 0.1909, 0.9323, 0.2044, 0.9323, 0.7956, 0.9323, 0.8091, 0.9323, 0.8191, 0.9323, 0.05967, 0.02705, 0.1939, 0.01764, 0.1606, 0.01764, 0.8394, 0.01764, 0.8061, 0.01764, 0.9403, 0.02705, 0.1809, 0.9323, 0.1775, 0.9323, 0.1909, 0.9323, 0.8091, 0.9323, 0.8225, 0.9323, 0.8191, 0.9323, 0.05967, 0.02705, 0.1606, 0.01764, 0.1273, 0.01764, 0.8727, 0.01764, 0.8394, 0.01764, 0.9403, 0.02705, 0.1809, 0.9323, 0.1641, 0.9323, 0.1775, 0.9323, 0.8225, 0.9323, 0.8359, 0.9323, 0.8191, 0.9323, 0.05967, 0.02705, 0.1273, 0.01764, 0.09399, 0.01764, 0.906, 0.01764, 0.8727, 0.01764, 0.9403, 0.02705, 0.1809, 0.9323, 0.1506, 0.9323, 0.1641, 0.9323, 0.8359, 0.9323, 0.8494, 0.9323, 0.8191, 0.9323, 0.05967, 0.02705, 0.09399, 0.01764, 0.06068, 0.02705, 0.9393, 0.02705, 0.906, 0.01764, 0.9403, 0.02705, 0.1809, 0.9323, 0.1372, 0.9323, 0.1506, 0.9323, 0.8494, 0.9323, 0.8628, 0.9323, 0.8191, 0.9323, 0.3323, 0.4168, 0.3105, 0.6256, 0.2817, 0.6256, 0.298, 0.4168, 0.7183, 0.6256, 0.6895, 0.6256, 0.6677, 0.4168, 0.702, 0.4168, 0.298, 0.4168, 0.2817, 0.6256, 0.2529, 0.6256, 0.2638, 0.4168, 0.7471, 0.6256, 0.7183, 0.6256, 0.702, 0.4168, 0.7362, 0.4168, 0.2638, 0.4168, 0.2529, 0.6256, 0.224, 0.6256, 0.2295, 0.4168, 0.776, 0.6256, 0.7471, 0.6256, 0.7362, 0.4168, 0.7705, 0.4168, 0.2295, 0.4168, 0.224, 0.6256, 0.1952, 0.6256, 0.1952, 0.4168, 0.8048, 0.6256, 0.776, 0.6256, 0.7705, 0.4168, 0.8048, 0.4168, 0.1952, 0.4168, 0.1952, 0.6256, 0.1664, 0.6256, 0.1609, 0.4168, 0.8336, 0.6256, 0.8048, 0.6256, 0.8048, 0.4168, 0.8391, 0.4168, 0.1609, 0.4168, 0.1664, 0.6256, 0.1375, 0.6256, 0.1267, 0.4168, 0.8625, 0.6256, 0.8336, 0.6256, 0.8391, 0.4168, 0.8733, 0.4168, 0.1267, 0.4168, 0.1375, 0.6256, 0.1087, 0.6256, 0.09239, 0.4168, 0.8913, 0.6256, 0.8625, 0.6256, 0.8733, 0.4168, 0.9076, 0.4168, 0.09239, 0.4168, 0.1087, 0.6256, 0.07988, 0.6256, 0.05811, 0.4168, 0.9201, 0.6256, 0.8913, 0.6256, 0.9076, 0.4168, 0.9419, 0.4168, 0.3105, 0.6256, 0.25, 0.8351, 0.2359, 0.8351, 0.2817, 0.6256, 0.7641, 0.8351, 0.75, 0.8351, 0.6895, 0.6256, 0.7183, 0.6256, 0.2817, 0.6256, 0.2359, 0.8351, 0.2219, 0.8351, 0.2529, 0.6256, 0.7781, 0.8351, 0.7641, 0.8351, 0.7183, 0.6256, 0.7471, 0.6256, 0.2529, 0.6256, 0.2219, 0.8351, 0.2079, 0.8351, 0.224, 0.6256, 0.7921, 0.8351, 0.7781, 0.8351, 0.7471, 0.6256, 0.776, 0.6256, 0.224, 0.6256, 0.2079, 0.8351, 0.1939, 0.8351, 0.1952, 0.6256, 0.8061, 0.8351, 0.7921, 0.8351, 0.776, 0.6256, 0.8048, 0.6256, 0.1952, 0.6256, 0.1939, 0.8351, 0.1799, 0.8351, 0.1664, 0.6256, 0.8201, 0.8351, 0.8061, 0.8351, 0.8048, 0.6256, 0.8336, 0.6256, 0.1664, 0.6256, 0.1799, 0.8351, 0.1659, 0.8349, 0.1375, 0.6256, 0.8341, 0.8349, 0.8201, 0.8351, 0.8336, 0.6256, 0.8625, 0.6256, 0.1375, 0.6256, 0.1659, 0.8349, 0.1519, 0.8349, 0.1087, 0.6256, 0.8481, 0.8349, 0.8341, 0.8349, 0.8625, 0.6256, 0.8913, 0.6256, 0.1087, 0.6256, 0.1519, 0.8349, 0.1379, 0.8349, 0.07988, 0.6256, 0.8621, 0.8349, 0.8481, 0.8349, 0.8913, 0.6256, 0.9201, 0.6256, 0.25, 0.8351, 0.2447, 0.9323, 0.2312, 0.9323, 0.2359, 0.8351, 0.7688, 0.9323, 0.7553, 0.9323, 0.75, 0.8351, 0.7641, 0.8351, 0.2359, 0.8351, 0.2312, 0.9323, 0.2178, 0.9323, 0.2219, 0.8351, 0.7822, 0.9323, 0.7688, 0.9323, 0.7641, 0.8351, 0.7781, 0.8351, 0.2219, 0.8351, 0.2178, 0.9323, 0.2044, 0.9323, 0.2079, 0.8351, 0.7956, 0.9323, 0.7822, 0.9323, 0.7781, 0.8351, 0.7921, 0.8351, 0.2079, 0.8351, 0.2044, 0.9323, 0.1909, 0.9323, 0.1939, 0.8351, 0.8091, 0.9323, 0.7956, 0.9323, 0.7921, 0.8351, 0.8061, 0.8351, 0.1939, 0.8351, 0.1909, 0.9323, 0.1775, 0.9323, 0.1799, 0.8351, 0.8225, 0.9323, 0.8091, 0.9323, 0.8061, 0.8351, 0.8201, 0.8351, 0.1799, 0.8351, 0.1775, 0.9323, 0.1641, 0.9323, 0.1659, 0.8349, 0.8359, 0.9323, 0.8225, 0.9323, 0.8201, 0.8351, 0.8341, 0.8349, 0.1659, 0.8349, 0.1641, 0.9323, 0.1506, 0.9323, 0.1519, 0.8349, 0.8494, 0.9323, 0.8359, 0.9323, 0.8341, 0.8349, 0.8481, 0.8349, 0.1519, 0.8349, 0.1506, 0.9323, 0.1372, 0.9323, 0.1379, 0.8349, 0.8628, 0.9323, 0.8494, 0.9323, 0.8481, 0.8349, 0.8621, 0.8349, 0.3272, 0.02705, 0.3234, 0.1292, 0.2911, 0.1292, 0.2938, 0.01764, 0.7089, 0.1292, 0.6766, 0.1292, 0.6728, 0.02705, 0.7062, 0.01764, 0.2938, 0.01764, 0.2911, 0.1292, 0.2587, 0.1292, 0.2605, 0.01764, 0.7413, 0.1292, 0.7089, 0.1292, 0.7062, 0.01764, 0.7395, 0.01764, 0.2605, 0.01764, 0.2587, 0.1292, 0.2263, 0.1292, 0.2272, 0.01764, 0.7737, 0.1292, 0.7413, 0.1292, 0.7395, 0.01764, 0.7728, 0.01764, 0.2272, 0.01764, 0.2263, 0.1292, 0.1939, 0.1292, 0.1939, 0.01764, 0.8061, 0.1292, 0.7737, 0.1292, 0.7728, 0.01764, 0.8061, 0.01764, 0.1939, 0.01764, 0.1939, 0.1292, 0.1615, 0.1292, 0.1606, 0.01764, 0.8385, 0.1292, 0.8061, 0.1292, 0.8061, 0.01764, 0.8394, 0.01764, 0.1606, 0.01764, 0.1615, 0.1292, 0.1292, 0.1292, 0.1273, 0.01764, 0.8708, 0.1292, 0.8385, 0.1292, 0.8394, 0.01764, 0.8727, 0.01764, 0.1273, 0.01764, 0.1292, 0.1292, 0.09678, 0.1292, 0.09399, 0.01764, 0.9032, 0.1292, 0.8708, 0.1292, 0.8727, 0.01764, 0.906, 0.01764, 0.09399, 0.01764, 0.09678, 0.1292, 0.0644, 0.1292, 0.06068, 0.02705, 0.9356, 0.1292, 0.9032, 0.1292, 0.906, 0.01764, 0.9393, 0.02705, 0.3234, 0.1292, 0.3065, 0.2239, 0.2783, 0.2239, 0.2911, 0.1292, 0.7217, 0.2239, 0.6935, 0.2239, 0.6766, 0.1292, 0.7089, 0.1292, 0.3065, 0.2239, 0.3323, 0.4168, 0.298, 0.4168, 0.2783, 0.2239, 0.702, 0.4168, 0.6677, 0.4168, 0.6935, 0.2239, 0.7217, 0.2239, 0.2911, 0.1292, 0.2783, 0.2239, 0.2502, 0.2239, 0.2587, 0.1292, 0.7498, 0.2239, 0.7217, 0.2239, 0.7089, 0.1292, 0.7413, 0.1292, 0.2783, 0.2239, 0.298, 0.4168, 0.2638, 0.4168, 0.2502, 0.2239, 0.7362, 0.4168, 0.702, 0.4168, 0.7217, 0.2239, 0.7498, 0.2239, 0.2587, 0.1292, 0.2502, 0.2239, 0.2221, 0.2239, 0.2263, 0.1292, 0.7779, 0.2239, 0.7498, 0.2239, 0.7413, 0.1292, 0.7737, 0.1292, 0.2502, 0.2239, 0.2638, 0.4168, 0.2295, 0.4168, 0.2221, 0.2239, 0.7705, 0.4168, 0.7362, 0.4168, 0.7498, 0.2239, 0.7779, 0.2239, 0.2263, 0.1292, 0.2221, 0.2239, 0.1939, 0.2239, 0.1939, 0.1292, 0.8061, 0.2239, 0.7779, 0.2239, 0.7737, 0.1292, 0.8061, 0.1292, 0.2221, 0.2239, 0.2295, 0.4168, 0.1952, 0.4168, 0.1939, 0.2239, 0.8048, 0.4168, 0.7705, 0.4168, 0.7779, 0.2239, 0.8061, 0.2239, 0.1939, 0.1292, 0.1939, 0.2239, 0.1658, 0.2239, 0.1615, 0.1292, 0.8342, 0.2239, 0.8061, 0.2239, 0.8061, 0.1292, 0.8385, 0.1292, 0.1939, 0.2239, 0.1952, 0.4168, 0.1609, 0.4168, 0.1658, 0.2239, 0.8391, 0.4168, 0.8048, 0.4168, 0.8061, 0.2239, 0.8342, 0.2239, 0.1615, 0.1292, 0.1658, 0.2239, 0.1376, 0.2239, 0.1292, 0.1292, 0.8624, 0.2239, 0.8342, 0.2239, 0.8385, 0.1292, 0.8708, 0.1292, 0.1658, 0.2239, 0.1609, 0.4168, 0.1267, 0.4168, 0.1376, 0.2239, 0.8733, 0.4168, 0.8391, 0.4168, 0.8342, 0.2239, 0.8624, 0.2239, 0.1292, 0.1292, 0.1376, 0.2239, 0.1095, 0.2239, 0.09678, 0.1292, 0.8905, 0.2239, 0.8624, 0.2239, 0.8708, 0.1292, 0.9032, 0.1292, 0.1376, 0.2239, 0.1267, 0.4168, 0.09239, 0.4168, 0.1095, 0.2239, 0.9076, 0.4168, 0.8733, 0.4168, 0.8624, 0.2239, 0.8905, 0.2239, 0.09678, 0.1292, 0.1095, 0.2239, 0.08134, 0.2239, 0.0644, 0.1292, 0.9187, 0.2239, 0.8905, 0.2239, 0.9032, 0.1292, 0.9356, 0.1292, 0.1095, 0.2239, 0.09239, 0.4168, 0.05811, 0.4168, 0.08134, 0.2239, 0.9419, 0.4168, 0.9076, 0.4168, 0.8905, 0.2239, 0.9187, 0.2239])
me_bottle.materials.append(mat_bottleskin)
me_bottle.use_remesh_preserve_volume = False
me_bottle.use_remesh_preserve_attributes = False
me_bottle.use_mirror_vertex_groups = False
me_bottle.update()
arm_armature = bpy.data.armatures.new('Armature')  # bones are not reproduced

# ---- objects
ob_armature = bpy.data.objects.new('Armature', arm_armature)
ob_leg = bpy.data.objects.new('Leg', me_leg)
ob_arm = bpy.data.objects.new('Arm', me_arm)
ob_skin = bpy.data.objects.new('Skin', me_skin)
ob_cap = bpy.data.objects.new('Cap', me_cap)
ob_bottle = bpy.data.objects.new('Bottle', me_bottle)
ob_lamp = bpy.data.objects.new('Lamp', light_lamp_003)
ob_camera = bpy.data.objects.new('Camera', cam_camera_001)

# ---- transforms, parenting, visibility, modifiers, constraints
ob_armature.location = (0.009068, -0.02937, 1.426)
ob_armature.lock_rotations_4d = False
ob_armature.empty_display_type = 'ARROWS'
ob_armature.color = (0.0, 0.0, 0.0, 1.0)
ob_armature.show_in_front = True
ob_armature.lineart.crease_threshold = 0.0
ob_leg.location = (0.008525, -0.02059, 1.151)
ob_leg.scale = (0.5237, 0.5237, 0.5237)
ob_leg.lock_rotations_4d = False
ob_leg.empty_display_type = 'ARROWS'
ob_leg.color = (0.0, 0.0, 0.0, 1.0)
ob_leg.lineart.crease_threshold = 0.0
_m = ob_leg.modifiers.new('Armature', 'ARMATURE')
_m.object = ob_armature
ob_arm.location = (0.008525, -0.02059, 2.845)
ob_arm.scale = (0.5237, 0.5237, 0.5237)
ob_arm.lock_rotations_4d = False
ob_arm.empty_display_type = 'ARROWS'
ob_arm.color = (0.0, 0.0, 0.0, 1.0)
ob_arm.show_wire = True
ob_arm.lineart.crease_threshold = 0.0
_vg = ob_arm.vertex_groups.new(name='Finger_L')
_vg.add([71, 73, 75, 77, 79, 81, 83, 85, 87, 89, 91, 93, 95, 97, 99, 101, 107], 1.0, 'REPLACE')
_vg = ob_arm.vertex_groups.new(name='Finger_R')
_vg.add([70, 72, 74, 76, 78, 80, 82, 84, 86, 88, 90, 92, 94], 1.0, 'REPLACE')
_vg = ob_arm.vertex_groups.new(name='Hand_L')
_vg.add([1, 3, 5, 7, 9, 11, 59, 61, 63, 65, 67, 69, 71, 73, 75, 77, 79, 81, 97, 99, 101, 103, 105, 107, 109, 111, 113, 115, 117, 119], 1.0, 'REPLACE')
_vg = ob_arm.vertex_groups.new(name='Hand_R')
_vg.add([0, 4, 6, 8, 10, 58, 60, 62, 64, 66, 68, 70, 72, 74, 76, 78, 80, 96, 98, 100, 102, 104, 106, 108, 110, 112, 114, 116, 118], 1.0, 'REPLACE')
_vg = ob_arm.vertex_groups.new(name='LowerArm_L')
_vg.add([1, 3, 5, 7, 9, 11, 25, 27, 29, 31, 33, 35, 59, 61, 63, 65, 67, 69], 1.0, 'REPLACE')
_vg = ob_arm.vertex_groups.new(name='LowerArm_R')
_vg.add([0, 2, 4, 6, 8, 10, 24, 26, 28, 30, 32, 34, 58, 60, 62, 64, 66, 68], 1.0, 'REPLACE')
_vg = ob_arm.vertex_groups.new(name='UpperArm_L')
for _i, _w in zip([5, 7, 9, 13, 15, 17, 19, 21, 23, 25, 29, 31, 33, 37, 39, 41, 43, 45, 47, 49, 51, 53, 55, 57], [0.0, 0.0, 0.0, 1.0, 1.0, 1.0, 1.0, 1.0, 1.0, 0.0, 1.0, 1.0, 0.0, 1.0, 1.0, 1.0, 1.0, 1.0, 1.0, 1.0, 1.0, 1.0, 1.0, 1.0]): _vg.add([_i], _w, 'REPLACE')
_vg = ob_arm.vertex_groups.new(name='UpperArm_R')
_vg.add([12, 14, 16, 18, 20, 22, 28, 30, 36, 38, 40, 42, 44, 46, 48, 50, 52, 54, 56], 1.0, 'REPLACE')
_m = ob_arm.modifiers.new('Armature', 'ARMATURE')
_m.object = ob_armature
ob_skin.location = (0.002513, -0.01114, 2.841)
ob_skin.rotation_euler = (3.53e-08, 1.633, -1.069e-09)
ob_skin.scale = (0.6855, 0.6855, 0.6855)
ob_skin.lock_rotations_4d = False
ob_skin.empty_display_type = 'ARROWS'
ob_skin.color = (0.0, 0.0, 0.0, 1.0)
ob_skin.lineart.crease_threshold = 0.0
_vg = ob_skin.vertex_groups.new(name='Spine2')
_vg.add([0, 1, 2, 3], 1.0, 'REPLACE')
_m = ob_skin.modifiers.new('Armature', 'ARMATURE')
_m.object = ob_armature
ob_cap.location = (0.002303, -0.03106, 4.383)
ob_cap.rotation_euler = (0.5218, -0.4291, -0.1364)
ob_cap.scale = (0.2463, 0.2463, 0.116)
ob_cap.lock_rotations_4d = False
ob_cap.empty_display_type = 'ARROWS'
ob_cap.color = (0.0, 0.0, 0.0, 1.0)
ob_cap.lineart.crease_threshold = 0.0
_vg = ob_cap.vertex_groups.new(name='Cap')
_vg.add([0, 1, 2, 3, 4, 5, 6, 7, 8, 9, 10, 11, 12, 13, 14, 15, 16, 17, 18, 19, 20, 21, 22, 23, 24, 25, 26, 27, 28, 29, 30, 31, 32, 33], 1.0, 'REPLACE')
_m = ob_cap.modifiers.new('Armature', 'ARMATURE')
_m.object = ob_armature
ob_bottle.location = (0.002303, -0.03392, 2.76)
ob_bottle.scale = (0.5237, 0.5237, 0.6405)
ob_bottle.lock_rotations_4d = False
ob_bottle.empty_display_type = 'ARROWS'
ob_bottle.color = (0.0, 0.0, 0.0, 1.0)
ob_bottle.lineart.crease_threshold = 0.0
_vg = ob_bottle.vertex_groups.new(name='Spine1')
for _i, _w in zip([0, 1, 2, 3, 4, 5, 6, 7, 8, 9, 10, 11, 12, 13, 14, 15, 16, 17, 36, 37, 94, 95, 96, 97, 98, 99, 100, 101, 102, 103, 104, 105, 106, 107, 108, 109, 110, 111, 112, 113, 114, 115, 116, 117, 118, 119, 120, 121, 122, 123, 124, 125, 126, 127, 128, 129], [1.0, 1.0, 1.0, 1.0, 1.0, 1.0, 1.0, 1.0, 1.0, 1.0, 1.0, 1.0, 1.0, 1.0, 1.0, 1.0, 1.0, 1.0, 1.0, 1.0, 1.0, 0.9909, 1.0, 0.9992, 1.0, 0.9999, 1.0, 0.9999, 1.0, 1.0, 1.0, 1.0, 1.0, 1.0, 1.0, 1.0, 1.0, 1.0, 0.9833, 0.9834, 0.9859, 0.9979, 0.9948, 0.9999, 0.9982, 1.0, 1.0, 1.0, 0.9875, 0.9999, 0.9856, 0.9909, 0.9677, 0.9572, 0.9781, 0.9779]): _vg.add([_i], _w, 'REPLACE')
_vg = ob_bottle.vertex_groups.new(name='Spine2')
for _i, _w in zip([40, 41, 42, 43, 44, 45, 46, 47, 48, 49, 50, 51, 52, 53, 54, 55, 56, 57, 58, 59, 60, 61, 62, 63, 64, 65, 66, 67, 68, 69, 70, 71, 72, 73, 74, 75], [1.0, 1.0, 1.0, 1.0, 0.9992, 1.0, 0.9852, 1.0, 0.9922, 1.0, 0.9973, 0.9999, 0.9982, 1.0, 0.9997, 1.0, 0.9999, 1.0, 0.9998, 1.0, 0.9998, 1.0, 0.9989, 1.0, 0.9956, 1.0, 0.9978, 1.0, 0.9986, 1.0, 0.9996, 1.0, 1.0, 1.0, 1.0, 1.0]): _vg.add([_i], _w, 'REPLACE')
_vg = ob_bottle.vertex_groups.new(name='Spine3')
for _i, _w in zip([76, 77, 78, 79, 80, 81, 82, 83, 84, 85, 86, 87, 88, 89, 90, 91, 92, 93], [0.9932, 0.9972, 0.9947, 0.9965, 0.9984, 0.9927, 0.9996, 0.9953, 0.9995, 0.9998, 0.9989, 1.0, 0.9993, 0.9999, 0.9994, 0.9996, 0.9994, 0.9994]): _vg.add([_i], _w, 'REPLACE')
_vg = ob_bottle.vertex_groups.new(name='Spine4')
for _i, _w in zip([18, 19, 20, 21, 22, 23, 24, 25, 26, 27, 28, 29, 30, 31, 32, 33, 34, 35, 38, 39], [1.0, 0.9999, 1.0, 0.9999, 1.0, 1.0, 1.0, 1.0, 1.0, 1.0, 1.0, 1.0, 1.0, 1.0, 1.0, 1.0, 1.0, 1.0, 0.03529, 0.2275]): _vg.add([_i], _w, 'REPLACE')
_vg = ob_bottle.vertex_groups.new(name='Cap')
_m = ob_bottle.modifiers.new('Armature', 'ARMATURE')
_m.object = ob_armature
ob_lamp.location = (-12.28, -3.657, 7.553)
ob_lamp.lock_rotations_4d = False
ob_lamp.empty_display_type = 'ARROWS'
ob_lamp.color = (0.0, 0.0, 0.0, 1.0)
ob_lamp.lineart.crease_threshold = 0.0
ob_camera.location = (1.945, -6.891, 4.49)
ob_camera.rotation_euler = (0.8391, -0.04338, -0.06028)
ob_camera.lock_rotations_4d = False
ob_camera.empty_display_type = 'ARROWS'
ob_camera.color = (0.0, 0.0, 0.0, 1.0)
ob_camera.lineart.crease_threshold = 0.0
_c = ob_camera.constraints.new('TRACK_TO'); _c.name = 'AutoTrack'
_c.target = ob_bottle

# ---- collection membership
col_collection_1.objects.link(ob_armature)
col_collection_1.objects.link(ob_leg)
col_collection_1.objects.link(ob_arm)
col_collection_1.objects.link(ob_skin)
col_collection_1.objects.link(ob_cap)
col_collection_1.objects.link(ob_bottle)
col_collection_20.objects.link(ob_lamp)
col_collection_20.objects.link(ob_camera)

# ---- scene / render settings (as saved in the file)
scene.camera = ob_camera
scene.frame_start = 1; scene.frame_end = 250; scene.frame_set(1)
scene.render.engine = 'BLENDER_EEVEE_NEXT'
scene.render.image_settings.file_format = 'JPEG'
scene.render.image_settings.color_mode = 'RGB'
scene.render.image_settings.compression = 90
scene.render.resolution_x = 800
scene.render.resolution_y = 600
scene.render.pixel_aspect_x = 100.0
scene.render.pixel_aspect_y = 100.0
scene.render.fps = 25
scene.render.dither_intensity = 0.0
scene.render.use_compositing = False
scene.render.use_sequencer = False
scene.render.bake_margin = 2
scene.render.bake_bias = 0.0
scene.render.use_stamp_time = False
scene.render.use_stamp_date = False
scene.render.use_stamp_frame = False
scene.render.use_stamp_camera = False
scene.render.use_stamp_scene = False
scene.render.use_stamp_filename = False
scene.render.use_stamp_render_time = False
scene.render.stamp_font_size = 0
scene.cycles.use_denoising = False
scene.cycles.samples = 10
scene.cycles.sampling_pattern = 'TABULATED_SOBOL'
scene.cycles.light_sampling_threshold = 0.0
scene.cycles.use_adaptive_sampling = False
scene.cycles.use_light_tree = False
scene.cycles.blur_glossy = 0.0
scene.cycles.volume_bounces = 1
scene.cycles.pixel_filter_type = 'GAUSSIAN'
scene.cycles.sample_clamp_indirect = 0.0
scene.view_settings.view_transform = 'Raw'
bpy.context.view_layer.update()
